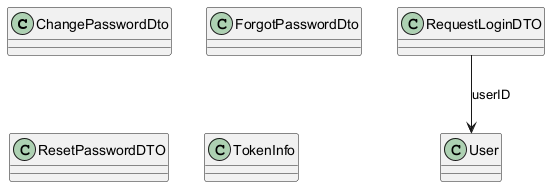

The diagram above was rendered by PlantUML. Its source (embedded in the PNG):
@startuml Simple DTO Requests Class Diagram

class ChangePasswordDto {
}

class ForgotPasswordDto {
}

class RequestLoginDTO {
}

class ResetPasswordDTO {
}

class TokenInfo {
}

' Relationships
RequestLoginDTO --> User : userID

@enduml